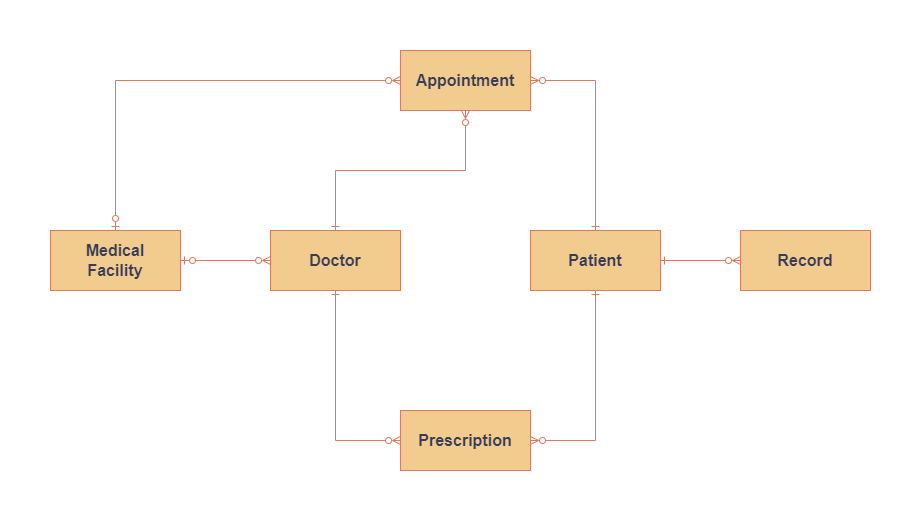

The diagram above was exported from draw.io. Its source (the exported page's mxGraphModel, read from the mxfile embedded in the PNG):
<mxGraphModel dx="2074" dy="1196" grid="1" gridSize="10" guides="1" tooltips="1" connect="1" arrows="1" fold="1" page="1" pageScale="1" pageWidth="1100" pageHeight="1700" math="0" shadow="0" extFonts="Permanent Marker^https://fonts.googleapis.com/css?family=Permanent+Marker">
  <root>
    <mxCell id="0" />
    <mxCell id="1" parent="0" />
    <mxCell id="vEa2PDiTYBNZVlMuGQRK-1" value="&lt;strong&gt;&lt;font style=&quot;font-size: 16px;&quot;&gt;Patient&lt;/font&gt;&lt;/strong&gt;" style="whiteSpace=wrap;html=1;align=center;strokeColor=#E07A5F;fontColor=#393C56;fillColor=#F2CC8F;" vertex="1" parent="1">
      <mxGeometry x="580" y="370" width="130" height="60" as="geometry" />
    </mxCell>
    <mxCell id="vEa2PDiTYBNZVlMuGQRK-3" value="&lt;span style=&quot;font-size: 16px;&quot;&gt;&lt;b&gt;Doctor&lt;/b&gt;&lt;/span&gt;" style="whiteSpace=wrap;html=1;align=center;strokeColor=#E07A5F;fontColor=#393C56;fillColor=#F2CC8F;" vertex="1" parent="1">
      <mxGeometry x="320" y="370" width="130" height="60" as="geometry" />
    </mxCell>
    <mxCell id="vEa2PDiTYBNZVlMuGQRK-4" value="&lt;span style=&quot;font-size: 16px;&quot;&gt;&lt;b&gt;Medical&lt;/b&gt;&lt;/span&gt;&lt;div&gt;&lt;span style=&quot;font-size: 16px;&quot;&gt;&lt;b&gt;Facility&lt;/b&gt;&lt;/span&gt;&lt;/div&gt;" style="whiteSpace=wrap;html=1;align=center;strokeColor=#E07A5F;fontColor=#393C56;fillColor=#F2CC8F;" vertex="1" parent="1">
      <mxGeometry x="100" y="370" width="130" height="60" as="geometry" />
    </mxCell>
    <mxCell id="vEa2PDiTYBNZVlMuGQRK-13" value="&lt;span style=&quot;font-size: 16px;&quot;&gt;&lt;b&gt;Prescription&lt;/b&gt;&lt;/span&gt;" style="whiteSpace=wrap;html=1;align=center;strokeColor=#E07A5F;fontColor=#393C56;fillColor=#F2CC8F;" vertex="1" parent="1">
      <mxGeometry x="450" y="550" width="130" height="60" as="geometry" />
    </mxCell>
    <mxCell id="vEa2PDiTYBNZVlMuGQRK-17" value="&lt;span style=&quot;font-size: 16px;&quot;&gt;&lt;b&gt;Record&lt;/b&gt;&lt;/span&gt;" style="whiteSpace=wrap;html=1;align=center;strokeColor=#E07A5F;fontColor=#393C56;fillColor=#F2CC8F;" vertex="1" parent="1">
      <mxGeometry x="790" y="370" width="130" height="60" as="geometry" />
    </mxCell>
    <mxCell id="vEa2PDiTYBNZVlMuGQRK-22" value="&lt;span style=&quot;font-size: 16px;&quot;&gt;&lt;b&gt;Appointment&lt;/b&gt;&lt;/span&gt;" style="whiteSpace=wrap;html=1;align=center;strokeColor=#E07A5F;fontColor=#393C56;fillColor=#F2CC8F;" vertex="1" parent="1">
      <mxGeometry x="450" y="190" width="130" height="60" as="geometry" />
    </mxCell>
    <mxCell id="vEa2PDiTYBNZVlMuGQRK-32" value="" style="fontSize=12;html=1;endArrow=ERzeroToMany;rounded=0;strokeColor=#E07A5F;fontColor=#393C56;fillColor=#F2CC8F;entryX=0;entryY=0.5;entryDx=0;entryDy=0;exitX=1;exitY=0.5;exitDx=0;exitDy=0;startArrow=ERzeroToOne;startFill=0;endFill=0;" edge="1" parent="1" source="vEa2PDiTYBNZVlMuGQRK-4" target="vEa2PDiTYBNZVlMuGQRK-3">
      <mxGeometry width="100" height="100" relative="1" as="geometry">
        <mxPoint x="143" y="620" as="sourcePoint" />
        <mxPoint x="243" y="520" as="targetPoint" />
      </mxGeometry>
    </mxCell>
    <mxCell id="vEa2PDiTYBNZVlMuGQRK-33" value="" style="fontSize=12;html=1;endArrow=ERzeroToMany;rounded=0;strokeColor=#E07A5F;fontColor=#393C56;fillColor=#F2CC8F;entryX=0;entryY=0.5;entryDx=0;entryDy=0;exitX=1;exitY=0.5;exitDx=0;exitDy=0;startArrow=ERone;startFill=0;endFill=0;" edge="1" parent="1" source="vEa2PDiTYBNZVlMuGQRK-1" target="vEa2PDiTYBNZVlMuGQRK-17">
      <mxGeometry width="100" height="100" relative="1" as="geometry">
        <mxPoint x="890" y="510" as="sourcePoint" />
        <mxPoint x="870" y="650" as="targetPoint" />
      </mxGeometry>
    </mxCell>
    <mxCell id="vEa2PDiTYBNZVlMuGQRK-35" value="" style="fontSize=12;html=1;endArrow=ERzeroToMany;rounded=0;strokeColor=#E07A5F;fontColor=#393C56;fillColor=#F2CC8F;exitX=0.5;exitY=1;exitDx=0;exitDy=0;edgeStyle=orthogonalEdgeStyle;entryX=1;entryY=0.5;entryDx=0;entryDy=0;startArrow=ERone;startFill=0;endFill=0;" edge="1" parent="1" source="vEa2PDiTYBNZVlMuGQRK-1" target="vEa2PDiTYBNZVlMuGQRK-13">
      <mxGeometry width="100" height="100" relative="1" as="geometry">
        <mxPoint x="560" y="530" as="sourcePoint" />
        <mxPoint x="610" y="580" as="targetPoint" />
        <Array as="points">
          <mxPoint x="645" y="580" />
        </Array>
      </mxGeometry>
    </mxCell>
    <mxCell id="vEa2PDiTYBNZVlMuGQRK-36" value="" style="edgeStyle=orthogonalEdgeStyle;fontSize=12;html=1;endArrow=ERzeroToMany;rounded=0;strokeColor=#E07A5F;fontColor=#393C56;fillColor=#F2CC8F;exitX=0.5;exitY=1;exitDx=0;exitDy=0;entryX=0;entryY=0.5;entryDx=0;entryDy=0;startArrow=ERone;startFill=0;endFill=0;" edge="1" parent="1" source="vEa2PDiTYBNZVlMuGQRK-3" target="vEa2PDiTYBNZVlMuGQRK-13">
      <mxGeometry width="100" height="100" relative="1" as="geometry">
        <mxPoint x="270" y="590" as="sourcePoint" />
        <mxPoint x="410" y="560" as="targetPoint" />
        <Array as="points">
          <mxPoint x="385" y="580" />
        </Array>
      </mxGeometry>
    </mxCell>
    <mxCell id="vEa2PDiTYBNZVlMuGQRK-37" value="" style="edgeStyle=orthogonalEdgeStyle;fontSize=12;html=1;endArrow=ERzeroToMany;rounded=0;strokeColor=#E07A5F;fontColor=#393C56;fillColor=#F2CC8F;exitX=0.5;exitY=0;exitDx=0;exitDy=0;endFill=0;startArrow=ERone;startFill=0;entryX=0.5;entryY=1;entryDx=0;entryDy=0;" edge="1" parent="1" source="vEa2PDiTYBNZVlMuGQRK-3" target="vEa2PDiTYBNZVlMuGQRK-22">
      <mxGeometry width="100" height="100" relative="1" as="geometry">
        <mxPoint x="390" y="360" as="sourcePoint" />
        <mxPoint x="530" y="300" as="targetPoint" />
        <Array as="points">
          <mxPoint x="385" y="310" />
          <mxPoint x="515" y="310" />
        </Array>
      </mxGeometry>
    </mxCell>
    <mxCell id="vEa2PDiTYBNZVlMuGQRK-38" value="" style="edgeStyle=orthogonalEdgeStyle;fontSize=12;html=1;endArrow=ERzeroToMany;rounded=0;strokeColor=#E07A5F;fontColor=#393C56;fillColor=#F2CC8F;exitX=0.5;exitY=0;exitDx=0;exitDy=0;entryX=1;entryY=0.5;entryDx=0;entryDy=0;startArrow=ERone;startFill=0;endFill=0;" edge="1" parent="1" source="vEa2PDiTYBNZVlMuGQRK-1" target="vEa2PDiTYBNZVlMuGQRK-22">
      <mxGeometry width="100" height="100" relative="1" as="geometry">
        <mxPoint x="640" y="360" as="sourcePoint" />
        <mxPoint x="580" y="210" as="targetPoint" />
        <Array as="points">
          <mxPoint x="645" y="220" />
        </Array>
      </mxGeometry>
    </mxCell>
    <mxCell id="vEa2PDiTYBNZVlMuGQRK-40" value="" style="fontSize=12;html=1;endArrow=ERzeroToMany;rounded=0;strokeColor=#E07A5F;fontColor=#393C56;fillColor=#F2CC8F;startArrow=ERzeroToOne;startFill=0;endFill=0;edgeStyle=orthogonalEdgeStyle;entryX=0;entryY=0.5;entryDx=0;entryDy=0;exitX=0.5;exitY=0;exitDx=0;exitDy=0;" edge="1" parent="1" source="vEa2PDiTYBNZVlMuGQRK-4" target="vEa2PDiTYBNZVlMuGQRK-22">
      <mxGeometry width="100" height="100" relative="1" as="geometry">
        <mxPoint x="160" y="320" as="sourcePoint" />
        <mxPoint x="290" y="210" as="targetPoint" />
        <Array as="points">
          <mxPoint x="165" y="220" />
        </Array>
      </mxGeometry>
    </mxCell>
  </root>
</mxGraphModel>